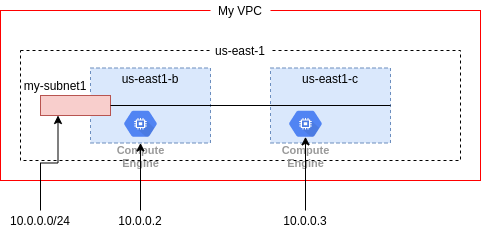

The diagram above was exported from draw.io. Its source (the exported page's mxGraphModel, read from the mxfile embedded in the PNG):
<mxGraphModel dx="1125" dy="645" grid="1" gridSize="10" guides="1" tooltips="1" connect="1" arrows="1" fold="1" page="1" pageScale="1" pageWidth="850" pageHeight="1100" math="0" shadow="0">
  <root>
    <mxCell id="0" />
    <mxCell id="1" parent="0" />
    <mxCell id="2mUbNGBJO_iWX__Lmtbc-1" value="" style="rounded=0;whiteSpace=wrap;html=1;strokeColor=#FF0000;" vertex="1" parent="1">
      <mxGeometry x="120" y="20" width="480" height="170" as="geometry" />
    </mxCell>
    <mxCell id="2mUbNGBJO_iWX__Lmtbc-2" value="My VPC" style="text;html=1;strokeColor=none;align=center;verticalAlign=middle;whiteSpace=wrap;rounded=0;fillColor=#FFFFFF;" vertex="1" parent="1">
      <mxGeometry x="330" y="10" width="60" height="20" as="geometry" />
    </mxCell>
    <mxCell id="2mUbNGBJO_iWX__Lmtbc-3" value="" style="rounded=0;whiteSpace=wrap;html=1;fillColor=#FFFFFF;dashed=1;" vertex="1" parent="1">
      <mxGeometry x="140" y="60" width="440" height="110" as="geometry" />
    </mxCell>
    <mxCell id="2mUbNGBJO_iWX__Lmtbc-4" value="us-east-1" style="text;html=1;strokeColor=none;align=center;verticalAlign=middle;whiteSpace=wrap;rounded=0;dashed=1;fillColor=#FFFFFF;" vertex="1" parent="1">
      <mxGeometry x="330" y="50" width="60" height="20" as="geometry" />
    </mxCell>
    <mxCell id="2mUbNGBJO_iWX__Lmtbc-5" value="" style="rounded=0;whiteSpace=wrap;html=1;dashed=1;fillColor=#dae8fc;strokeColor=#6c8ebf;" vertex="1" parent="1">
      <mxGeometry x="210" y="77.5" width="120" height="75" as="geometry" />
    </mxCell>
    <mxCell id="2mUbNGBJO_iWX__Lmtbc-6" value="" style="rounded=0;whiteSpace=wrap;html=1;dashed=1;fillColor=#dae8fc;strokeColor=#6c8ebf;" vertex="1" parent="1">
      <mxGeometry x="390" y="77.5" width="120" height="75" as="geometry" />
    </mxCell>
    <mxCell id="2mUbNGBJO_iWX__Lmtbc-7" value="" style="rounded=0;whiteSpace=wrap;html=1;fillColor=#f8cecc;strokeColor=#b85450;" vertex="1" parent="1">
      <mxGeometry x="160" y="105" width="70" height="20" as="geometry" />
    </mxCell>
    <mxCell id="2mUbNGBJO_iWX__Lmtbc-8" value="my-subnet1" style="text;html=1;strokeColor=none;fillColor=none;align=center;verticalAlign=middle;whiteSpace=wrap;rounded=0;" vertex="1" parent="1">
      <mxGeometry x="140" y="85" width="70" height="20" as="geometry" />
    </mxCell>
    <mxCell id="2mUbNGBJO_iWX__Lmtbc-9" value="us-east1-b" style="text;html=1;strokeColor=none;fillColor=none;align=center;verticalAlign=middle;whiteSpace=wrap;rounded=0;" vertex="1" parent="1">
      <mxGeometry x="235" y="77.5" width="70" height="20" as="geometry" />
    </mxCell>
    <mxCell id="2mUbNGBJO_iWX__Lmtbc-10" value="us-east1-c" style="text;html=1;strokeColor=none;fillColor=none;align=center;verticalAlign=middle;whiteSpace=wrap;rounded=0;" vertex="1" parent="1">
      <mxGeometry x="415" y="77.5" width="70" height="20" as="geometry" />
    </mxCell>
    <mxCell id="2mUbNGBJO_iWX__Lmtbc-11" value="Compute&#10;Engine" style="html=1;fillColor=#5184F3;strokeColor=none;verticalAlign=top;labelPosition=center;verticalLabelPosition=bottom;align=center;spacingTop=-6;fontSize=11;fontStyle=1;fontColor=#999999;shape=mxgraph.gcp2.hexIcon;prIcon=compute_engine" vertex="1" parent="1">
      <mxGeometry x="235" y="114" width="50" height="38.5" as="geometry" />
    </mxCell>
    <mxCell id="2mUbNGBJO_iWX__Lmtbc-12" value="Compute&#10;Engine" style="html=1;fillColor=#5184F3;strokeColor=none;verticalAlign=top;labelPosition=center;verticalLabelPosition=bottom;align=center;spacingTop=-6;fontSize=11;fontStyle=1;fontColor=#999999;shape=mxgraph.gcp2.hexIcon;prIcon=compute_engine" vertex="1" parent="1">
      <mxGeometry x="400" y="114" width="50" height="38.5" as="geometry" />
    </mxCell>
    <mxCell id="2mUbNGBJO_iWX__Lmtbc-14" value="" style="endArrow=none;html=1;exitX=1;exitY=0.5;exitDx=0;exitDy=0;entryX=1;entryY=0.5;entryDx=0;entryDy=0;" edge="1" parent="1" source="2mUbNGBJO_iWX__Lmtbc-7" target="2mUbNGBJO_iWX__Lmtbc-6">
      <mxGeometry width="50" height="50" relative="1" as="geometry">
        <mxPoint x="390" y="220" as="sourcePoint" />
        <mxPoint x="440" y="170" as="targetPoint" />
      </mxGeometry>
    </mxCell>
    <mxCell id="2mUbNGBJO_iWX__Lmtbc-17" style="edgeStyle=orthogonalEdgeStyle;rounded=0;orthogonalLoop=1;jettySize=auto;html=1;entryX=0.25;entryY=1;entryDx=0;entryDy=0;" edge="1" parent="1" source="2mUbNGBJO_iWX__Lmtbc-16" target="2mUbNGBJO_iWX__Lmtbc-7">
      <mxGeometry relative="1" as="geometry" />
    </mxCell>
    <mxCell id="2mUbNGBJO_iWX__Lmtbc-16" value="10.0.0.0/24" style="text;html=1;strokeColor=none;fillColor=none;align=center;verticalAlign=middle;whiteSpace=wrap;rounded=0;" vertex="1" parent="1">
      <mxGeometry x="140" y="220" width="40" height="20" as="geometry" />
    </mxCell>
    <mxCell id="2mUbNGBJO_iWX__Lmtbc-19" style="edgeStyle=orthogonalEdgeStyle;rounded=0;orthogonalLoop=1;jettySize=auto;html=1;" edge="1" parent="1" source="2mUbNGBJO_iWX__Lmtbc-18" target="2mUbNGBJO_iWX__Lmtbc-11">
      <mxGeometry relative="1" as="geometry" />
    </mxCell>
    <mxCell id="2mUbNGBJO_iWX__Lmtbc-18" value="10.0.0.2" style="text;html=1;strokeColor=none;fillColor=none;align=center;verticalAlign=middle;whiteSpace=wrap;rounded=0;" vertex="1" parent="1">
      <mxGeometry x="240" y="220" width="40" height="20" as="geometry" />
    </mxCell>
    <mxCell id="2mUbNGBJO_iWX__Lmtbc-21" style="edgeStyle=orthogonalEdgeStyle;rounded=0;orthogonalLoop=1;jettySize=auto;html=1;entryX=0.5;entryY=0.84;entryDx=0;entryDy=0;entryPerimeter=0;" edge="1" parent="1" source="2mUbNGBJO_iWX__Lmtbc-20" target="2mUbNGBJO_iWX__Lmtbc-12">
      <mxGeometry relative="1" as="geometry" />
    </mxCell>
    <mxCell id="2mUbNGBJO_iWX__Lmtbc-20" value="10.0.0.3" style="text;html=1;strokeColor=none;fillColor=none;align=center;verticalAlign=middle;whiteSpace=wrap;rounded=0;" vertex="1" parent="1">
      <mxGeometry x="405" y="220" width="40" height="20" as="geometry" />
    </mxCell>
  </root>
</mxGraphModel>